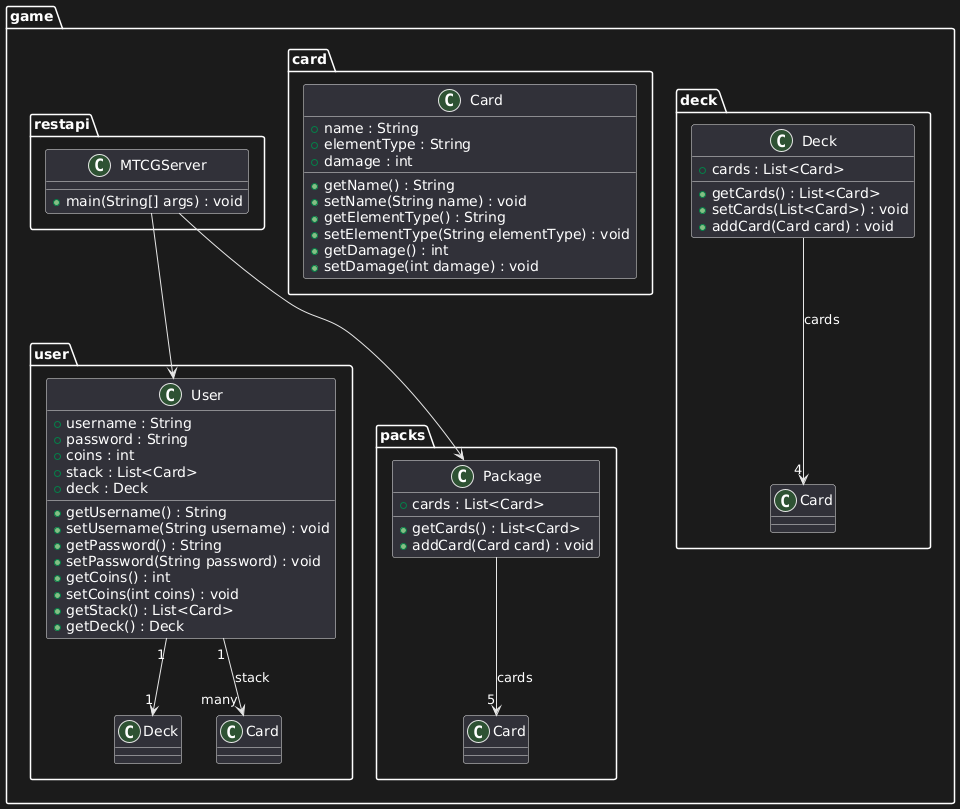

The diagram above was rendered by PlantUML. Its source (embedded in the PNG):
@startuml
package game.restapi {
  class MTCGServer {
    +main(String[] args) : void
  }
}
package game.user {
  class User {
    +username : String
    +password : String
    +coins : int
    +stack : List<Card>
    +deck : Deck
    +getUsername() : String
    +setUsername(String username) : void
    +getPassword() : String
    +setPassword(String password) : void
    +getCoins() : int
    +setCoins(int coins) : void
    +getStack() : List<Card>
    +getDeck() : Deck
  }
  
  User "1" --> "1" Deck
  User "1" --> "many" Card : stack
}

package game.card {
  class Card {
    +name : String
    +elementType : String
    +damage : int
    +getName() : String
    +setName(String name) : void
    +getElementType() : String
    +setElementType(String elementType) : void
    +getDamage() : int
    +setDamage(int damage) : void
  }
}

package game.deck {
  class Deck {
    +cards : List<Card>
    +getCards() : List<Card>
    +setCards(List<Card>) : void
    +addCard(Card card) : void
  }
  
  Deck --> "4" Card : cards
}

package game.packs {
  class Package {
    +cards : List<Card>
    +getCards() : List<Card>
    +addCard(Card card) : void
  }

  Package --> "5" Card : cards
}

MTCGServer --> User
MTCGServer --> Package
@enduml